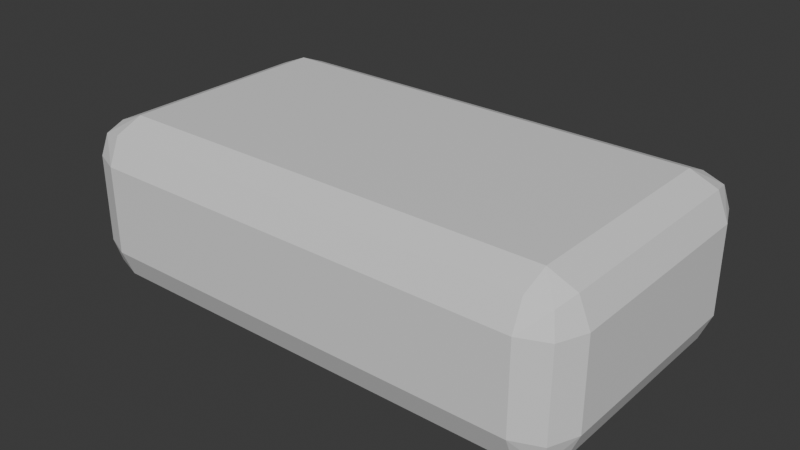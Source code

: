 # Source: Brick0.blend  (saved by Blender 4.4.30; exported with 4.5.12 LTS)
import bpy
from mathutils import Matrix  # noqa: F401  (used for matrix-valued properties, if any)

bpy.ops.wm.read_factory_settings(use_empty=True)
scene = bpy.context.scene
scene.name = 'Scene'

# ---- collections
col_collection = bpy.data.collections.new('Collection'); scene.collection.children.link(col_collection)

# ---- materials (node trees are filled in below, after node groups)
mat_stone = bpy.data.materials.new('Stone')

# ---- material node trees
mat_stone.use_nodes = True; mat_stone.node_tree.nodes.clear()
_N = mat_stone.node_tree.nodes; _L = mat_stone.node_tree.links
n0 = _N.new('ShaderNodeBsdfPrincipled'); n0.name = 'Principled BSDF'; n0.location = (10, 300)
n1 = _N.new('ShaderNodeOutputMaterial'); n1.name = 'Material Output'; n1.location = (300, 300)
_L.new(n0.outputs[0], n1.inputs[0])
n1.is_active_output = True

# ---- world
world_world = bpy.data.worlds.new('World'); scene.world = world_world
world_world.use_nodes = True; world_world.node_tree.nodes.clear()
_N = world_world.node_tree.nodes; _L = world_world.node_tree.links
n0 = _N.new('ShaderNodeOutputWorld'); n0.name = 'World Output'; n0.location = (300, 300)
n1 = _N.new('ShaderNodeBackground'); n1.name = 'Background'; n1.location = (10, 300)
n1.inputs[0].default_value = (0.05088, 0.05088, 0.05088, 1.0)
_L.new(n1.outputs[0], n0.inputs[0])
n0.is_active_output = True
world_world.color = (0.05088, 0.05088, 0.05088)
world_world.sun_shadow_jitter_overblur = 0.0

# ---- meshes
me_cube_001 = bpy.data.meshes.new('Cube.001')
me_cube_001.from_pydata([(0.1, -0.05623, -0.03195), (0.1, -0.05623, 0.03195), (-0.1, -0.05623, -0.03195), (-0.1, -0.05623, 0.03195), (0.1, 0.05623, -0.03195), (0.1, 0.05623, 0.03195), (-0.1, 0.05623, -0.03195), (-0.1, 0.05623, 0.03195)], [], [(0, 1, 3, 2), (2, 3, 7, 6), (6, 7, 5, 4), (4, 5, 1, 0), (2, 6, 4, 0), (7, 3, 1, 5)])
_uv = me_cube_001.uv_layers.new(name='UVMap')
_uv.uv.foreach_set('vector', [0.375, 0.0, 0.625, 0.0, 0.625, 0.25, 0.375, 0.25, 0.375, 0.25, 0.625, 0.25, 0.625, 0.5, 0.375, 0.5, 0.375, 0.5, 0.625, 0.5, 0.625, 0.75, 0.375, 0.75, 0.375, 0.75, 0.625, 0.75, 0.625, 1.0, 0.375, 1.0, 0.125, 0.5, 0.375, 0.5, 0.375, 0.75, 0.125, 0.75, 0.625, 0.5, 0.875, 0.5, 0.875, 0.75, 0.625, 0.75])
me_cube_001.materials.append(mat_stone)
me_cube_001.update()

# ---- objects
ob_cube = bpy.data.objects.new('Cube', me_cube_001)

# ---- transforms, parenting, visibility, modifiers, constraints
ob_cube.location = (0.0, 0.0, 0.0)
_m = ob_cube.modifiers.new('Bevel', 'BEVEL')
_m.width = 0.015
_m.width_pct = 0.015
_m.segments = 2
_m.angle_limit = 0.5219

# ---- collection membership
col_collection.objects.link(ob_cube)

# ---- scene / render settings (as saved in the file)
scene.frame_start = 1; scene.frame_end = 250; scene.frame_set(1)
scene.render.engine = 'BLENDER_EEVEE_NEXT'
bpy.context.view_layer.update()

# ---- added for rendering (the .blend has no active camera and no usable light): camera, sun
cam_auto = bpy.data.cameras.new('AutoCamera')
cam_auto.lens = 50.0
cam_auto.sensor_width = 36.0
cam_auto.clip_end = 1000.0
ob_auto_camera = bpy.data.objects.new('AutoCamera', cam_auto)
scene.collection.objects.link(ob_auto_camera)
ob_auto_camera.location = (0.220374, -0.264449, 0.176299)
ob_auto_camera.rotation_euler = (1.09748, -7.21219e-08, 0.694738)
scene.camera = ob_auto_camera
light_auto_sun = bpy.data.lights.new('AutoSun', 'SUN')
light_auto_sun.energy = 3.0
light_auto_sun.angle = 0.0523599
ob_auto_sun = bpy.data.objects.new('AutoSun', light_auto_sun)
scene.collection.objects.link(ob_auto_sun)
ob_auto_sun.rotation_euler = (0.872665, 0.174533, 0.523599)
bpy.context.view_layer.update()
